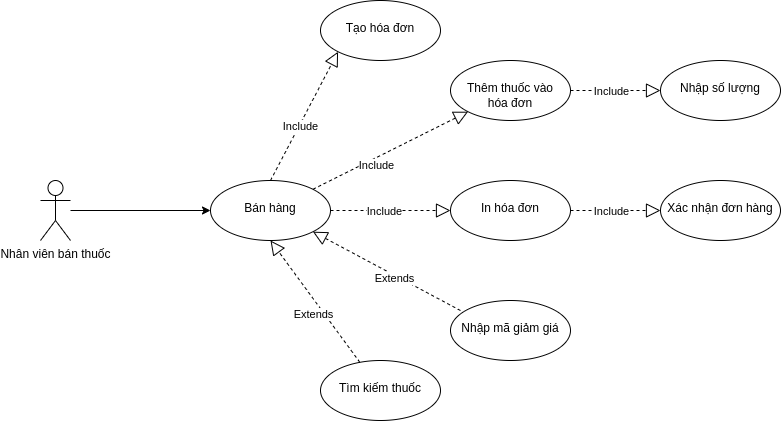

The diagram above was exported from draw.io. Its source (the exported page's mxGraphModel, read from the mxfile embedded in the PNG):
<mxGraphModel dx="868" dy="1661" grid="1" gridSize="10" guides="1" tooltips="1" connect="1" arrows="1" fold="1" page="1" pageScale="1" pageWidth="850" pageHeight="1100" math="0" shadow="0">
  <root>
    <mxCell id="0" />
    <mxCell id="1" parent="0" />
    <mxCell id="oiFF8hxOCcSpV1AesCTZ-3" value="" style="edgeStyle=orthogonalEdgeStyle;rounded=0;orthogonalLoop=1;jettySize=auto;html=1;" parent="1" source="oiFF8hxOCcSpV1AesCTZ-1" target="oiFF8hxOCcSpV1AesCTZ-2" edge="1">
      <mxGeometry relative="1" as="geometry" />
    </mxCell>
    <mxCell id="oiFF8hxOCcSpV1AesCTZ-1" value="Nhân viên bán thuốc" style="shape=umlActor;verticalLabelPosition=bottom;verticalAlign=top;html=1;outlineConnect=0;" parent="1" vertex="1">
      <mxGeometry x="160" y="150" width="30" height="60" as="geometry" />
    </mxCell>
    <mxCell id="oiFF8hxOCcSpV1AesCTZ-2" value="&lt;br&gt;Bán hàng" style="ellipse;whiteSpace=wrap;html=1;verticalAlign=top;" parent="1" vertex="1">
      <mxGeometry x="330" y="150" width="120" height="60" as="geometry" />
    </mxCell>
    <mxCell id="oiFF8hxOCcSpV1AesCTZ-6" value="&lt;br&gt;In hóa đơn" style="ellipse;whiteSpace=wrap;html=1;verticalAlign=top;" parent="1" vertex="1">
      <mxGeometry x="570" y="150" width="120" height="60" as="geometry" />
    </mxCell>
    <mxCell id="oiFF8hxOCcSpV1AesCTZ-11" value="" style="endArrow=block;dashed=1;endFill=0;endSize=12;html=1;rounded=0;entryX=0;entryY=0.5;entryDx=0;entryDy=0;exitX=1;exitY=0.5;exitDx=0;exitDy=0;" parent="1" source="oiFF8hxOCcSpV1AesCTZ-2" target="oiFF8hxOCcSpV1AesCTZ-6" edge="1">
      <mxGeometry width="160" relative="1" as="geometry">
        <mxPoint x="340" y="290" as="sourcePoint" />
        <mxPoint x="500" y="290" as="targetPoint" />
      </mxGeometry>
    </mxCell>
    <mxCell id="oiFF8hxOCcSpV1AesCTZ-12" value="Include" style="edgeLabel;html=1;align=center;verticalAlign=middle;resizable=0;points=[];" parent="oiFF8hxOCcSpV1AesCTZ-11" vertex="1" connectable="0">
      <mxGeometry x="-0.3571" y="3" relative="1" as="geometry">
        <mxPoint x="14" y="3" as="offset" />
      </mxGeometry>
    </mxCell>
    <mxCell id="oiFF8hxOCcSpV1AesCTZ-14" value="&lt;br&gt;Tìm kiếm thuốc" style="ellipse;whiteSpace=wrap;html=1;verticalAlign=top;" parent="1" vertex="1">
      <mxGeometry x="440" y="330" width="120" height="60" as="geometry" />
    </mxCell>
    <mxCell id="oiFF8hxOCcSpV1AesCTZ-15" value="" style="endArrow=block;dashed=1;endFill=0;endSize=12;html=1;rounded=0;entryX=0.5;entryY=1;entryDx=0;entryDy=0;" parent="1" source="oiFF8hxOCcSpV1AesCTZ-14" target="oiFF8hxOCcSpV1AesCTZ-2" edge="1">
      <mxGeometry width="160" relative="1" as="geometry">
        <mxPoint x="340" y="290" as="sourcePoint" />
        <mxPoint x="500" y="290" as="targetPoint" />
      </mxGeometry>
    </mxCell>
    <mxCell id="oiFF8hxOCcSpV1AesCTZ-16" value="Extends" style="edgeLabel;html=1;align=center;verticalAlign=middle;resizable=0;points=[];" parent="oiFF8hxOCcSpV1AesCTZ-15" vertex="1" connectable="0">
      <mxGeometry x="-0.314" relative="1" as="geometry">
        <mxPoint x="-16" y="-6" as="offset" />
      </mxGeometry>
    </mxCell>
    <mxCell id="LxMXfa1Vn4cF3ZiM9x4u-3" value="&lt;br&gt;Tạo hóa đơn" style="ellipse;whiteSpace=wrap;html=1;verticalAlign=top;" parent="1" vertex="1">
      <mxGeometry x="440" y="-30" width="120" height="60" as="geometry" />
    </mxCell>
    <mxCell id="LxMXfa1Vn4cF3ZiM9x4u-4" value="" style="endArrow=block;dashed=1;endFill=0;endSize=12;html=1;rounded=0;entryX=0;entryY=1;entryDx=0;entryDy=0;exitX=0.5;exitY=0;exitDx=0;exitDy=0;" parent="1" source="oiFF8hxOCcSpV1AesCTZ-2" target="LxMXfa1Vn4cF3ZiM9x4u-3" edge="1">
      <mxGeometry width="160" relative="1" as="geometry">
        <mxPoint x="460" y="190" as="sourcePoint" />
        <mxPoint x="510" y="300" as="targetPoint" />
      </mxGeometry>
    </mxCell>
    <mxCell id="LxMXfa1Vn4cF3ZiM9x4u-5" value="Include" style="edgeLabel;html=1;align=center;verticalAlign=middle;resizable=0;points=[];" parent="LxMXfa1Vn4cF3ZiM9x4u-4" vertex="1" connectable="0">
      <mxGeometry x="-0.3571" y="3" relative="1" as="geometry">
        <mxPoint x="10" y="-11" as="offset" />
      </mxGeometry>
    </mxCell>
    <mxCell id="CQp_lNN1ZK6HpZXecSxl-1" value="&lt;br&gt;Thêm thuốc vào&lt;br&gt;hóa đơn" style="ellipse;whiteSpace=wrap;html=1;verticalAlign=top;" vertex="1" parent="1">
      <mxGeometry x="570" y="30" width="120" height="60" as="geometry" />
    </mxCell>
    <mxCell id="CQp_lNN1ZK6HpZXecSxl-3" value="" style="endArrow=block;dashed=1;endFill=0;endSize=12;html=1;rounded=0;exitX=1;exitY=0;exitDx=0;exitDy=0;entryX=0;entryY=1;entryDx=0;entryDy=0;" edge="1" parent="1" source="oiFF8hxOCcSpV1AesCTZ-2" target="CQp_lNN1ZK6HpZXecSxl-1">
      <mxGeometry width="160" relative="1" as="geometry">
        <mxPoint x="460" y="190" as="sourcePoint" />
        <mxPoint x="640" y="190" as="targetPoint" />
      </mxGeometry>
    </mxCell>
    <mxCell id="CQp_lNN1ZK6HpZXecSxl-4" value="Include" style="edgeLabel;html=1;align=center;verticalAlign=middle;resizable=0;points=[];" vertex="1" connectable="0" parent="CQp_lNN1ZK6HpZXecSxl-3">
      <mxGeometry x="-0.3571" y="3" relative="1" as="geometry">
        <mxPoint x="14" y="3" as="offset" />
      </mxGeometry>
    </mxCell>
    <mxCell id="CQp_lNN1ZK6HpZXecSxl-5" value="&lt;br&gt;Nhập số lượng" style="ellipse;whiteSpace=wrap;html=1;verticalAlign=top;" vertex="1" parent="1">
      <mxGeometry x="780" y="30" width="120" height="60" as="geometry" />
    </mxCell>
    <mxCell id="CQp_lNN1ZK6HpZXecSxl-7" value="" style="endArrow=block;dashed=1;endFill=0;endSize=12;html=1;rounded=0;entryX=0;entryY=0.5;entryDx=0;entryDy=0;exitX=1;exitY=0.5;exitDx=0;exitDy=0;" edge="1" parent="1" source="CQp_lNN1ZK6HpZXecSxl-1" target="CQp_lNN1ZK6HpZXecSxl-5">
      <mxGeometry width="160" relative="1" as="geometry">
        <mxPoint x="430" y="130" as="sourcePoint" />
        <mxPoint x="590" y="130" as="targetPoint" />
      </mxGeometry>
    </mxCell>
    <mxCell id="CQp_lNN1ZK6HpZXecSxl-8" value="Include" style="edgeLabel;html=1;align=center;verticalAlign=middle;resizable=0;points=[];" vertex="1" connectable="0" parent="CQp_lNN1ZK6HpZXecSxl-7">
      <mxGeometry x="-0.4769" relative="1" as="geometry">
        <mxPoint x="16" as="offset" />
      </mxGeometry>
    </mxCell>
    <mxCell id="CQp_lNN1ZK6HpZXecSxl-9" value="&lt;br&gt;Nhập mã giảm giá" style="ellipse;whiteSpace=wrap;html=1;verticalAlign=top;" vertex="1" parent="1">
      <mxGeometry x="570" y="270" width="120" height="60" as="geometry" />
    </mxCell>
    <mxCell id="CQp_lNN1ZK6HpZXecSxl-10" value="" style="endArrow=block;dashed=1;endFill=0;endSize=12;html=1;rounded=0;entryX=1;entryY=1;entryDx=0;entryDy=0;exitX=0.083;exitY=0.167;exitDx=0;exitDy=0;exitPerimeter=0;" edge="1" parent="1" source="CQp_lNN1ZK6HpZXecSxl-9" target="oiFF8hxOCcSpV1AesCTZ-2">
      <mxGeometry width="160" relative="1" as="geometry">
        <mxPoint x="580" y="250" as="sourcePoint" />
        <mxPoint x="510" y="180" as="targetPoint" />
      </mxGeometry>
    </mxCell>
    <mxCell id="CQp_lNN1ZK6HpZXecSxl-11" value="Extends" style="edgeLabel;html=1;align=center;verticalAlign=middle;resizable=0;points=[];" vertex="1" connectable="0" parent="CQp_lNN1ZK6HpZXecSxl-10">
      <mxGeometry x="-0.314" relative="1" as="geometry">
        <mxPoint x="-16" y="-6" as="offset" />
      </mxGeometry>
    </mxCell>
    <mxCell id="CQp_lNN1ZK6HpZXecSxl-12" value="&lt;br&gt;Xác nhận đơn hàng" style="ellipse;whiteSpace=wrap;html=1;verticalAlign=top;" vertex="1" parent="1">
      <mxGeometry x="780" y="150" width="120" height="60" as="geometry" />
    </mxCell>
    <mxCell id="CQp_lNN1ZK6HpZXecSxl-13" value="" style="endArrow=block;dashed=1;endFill=0;endSize=12;html=1;rounded=0;entryX=0;entryY=0.5;entryDx=0;entryDy=0;exitX=1;exitY=0.5;exitDx=0;exitDy=0;" edge="1" parent="1" source="oiFF8hxOCcSpV1AesCTZ-6" target="CQp_lNN1ZK6HpZXecSxl-12">
      <mxGeometry width="160" relative="1" as="geometry">
        <mxPoint x="700" y="130" as="sourcePoint" />
        <mxPoint x="790" y="130" as="targetPoint" />
      </mxGeometry>
    </mxCell>
    <mxCell id="CQp_lNN1ZK6HpZXecSxl-14" value="Include" style="edgeLabel;html=1;align=center;verticalAlign=middle;resizable=0;points=[];" vertex="1" connectable="0" parent="CQp_lNN1ZK6HpZXecSxl-13">
      <mxGeometry x="-0.4769" relative="1" as="geometry">
        <mxPoint x="16" as="offset" />
      </mxGeometry>
    </mxCell>
  </root>
</mxGraphModel>